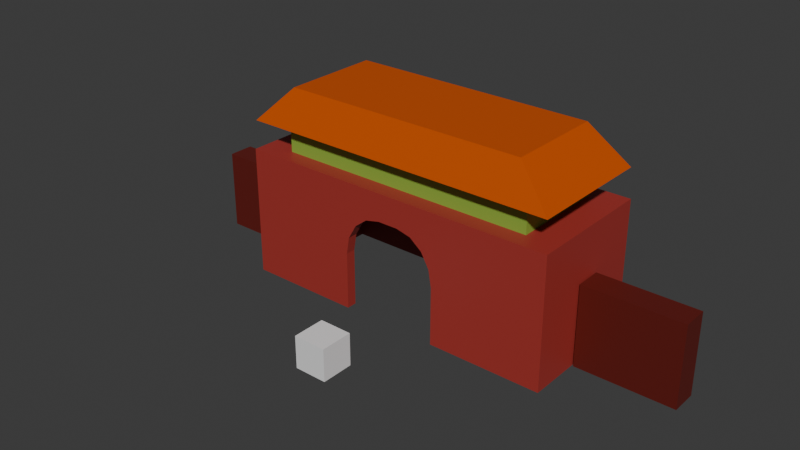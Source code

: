 # Source: temple-entrance.blend  (saved by Blender 4.4.32; exported with 4.5.12 LTS)
import bpy
from mathutils import Matrix  # noqa: F401  (used for matrix-valued properties, if any)

bpy.ops.wm.read_factory_settings(use_empty=True)
scene = bpy.context.scene
scene.name = 'Scene'

# ---- collections
col_collection = bpy.data.collections.new('Collection'); scene.collection.children.link(col_collection)

# ---- materials (node trees are filled in below, after node groups)
mat_material = bpy.data.materials.new('Material')
mat_material.alpha_threshold = 0.0
mat_material.roughness = 0.5
mat_material.line_color = (0.0, 0.0, 0.0, 1.0)
mat_material_001 = bpy.data.materials.new('Material.001')
mat_material_001.alpha_threshold = 0.0
mat_material_001.roughness = 0.5
mat_material_001.line_color = (0.0, 0.0, 0.0, 1.0)
mat_material_002 = bpy.data.materials.new('Material.002')
mat_material_002.alpha_threshold = 0.0
mat_material_002.roughness = 0.5
mat_material_002.line_color = (0.0, 0.0, 0.0, 1.0)
mat_material_004 = bpy.data.materials.new('Material.004')
mat_material_004.alpha_threshold = 0.0
mat_material_004.roughness = 0.5
mat_material_004.line_color = (0.0, 0.0, 0.0, 1.0)
mat_material_007 = bpy.data.materials.new('Material.007')
mat_material_007.alpha_threshold = 0.0
mat_material_007.roughness = 0.5
mat_material_007.line_color = (0.0, 0.0, 0.0, 1.0)

# ---- material node trees
mat_material.use_nodes = True; mat_material.node_tree.nodes.clear()
_N = mat_material.node_tree.nodes; _L = mat_material.node_tree.links
n0 = _N.new('ShaderNodeOutputMaterial'); n0.name = 'Material Output'; n0.location = (300, 300)
n1 = _N.new('ShaderNodeBsdfPrincipled'); n1.name = 'Principled BSDF'; n1.location = (10, 300)
n1.inputs[0].default_value = (0.3747, 0.03757, 0.03104, 1.0)
n1.inputs[3].default_value = 1.45
_L.new(n1.outputs[0], n0.inputs[0])
n0.is_active_output = True
mat_material_001.use_nodes = True; mat_material_001.node_tree.nodes.clear()
_N = mat_material_001.node_tree.nodes; _L = mat_material_001.node_tree.links
n0 = _N.new('ShaderNodeOutputMaterial'); n0.name = 'Material Output'; n0.location = (300, 300)
n1 = _N.new('ShaderNodeBsdfPrincipled'); n1.name = 'Principled BSDF'; n1.location = (10, 300)
n1.inputs[0].default_value = (0.2545, 0.4304, 0.05652, 1.0)
n1.inputs[3].default_value = 1.45
_L.new(n1.outputs[0], n0.inputs[0])
n0.is_active_output = True
mat_material_002.use_nodes = True; mat_material_002.node_tree.nodes.clear()
_N = mat_material_002.node_tree.nodes; _L = mat_material_002.node_tree.links
n0 = _N.new('ShaderNodeOutputMaterial'); n0.name = 'Material Output'; n0.location = (300, 300)
n1 = _N.new('ShaderNodeBsdfPrincipled'); n1.name = 'Principled BSDF'; n1.location = (10, 300)
n1.inputs[0].default_value = (0.5968, 0.084, 0.001137, 1.0)
n1.inputs[3].default_value = 1.45
_L.new(n1.outputs[0], n0.inputs[0])
n0.is_active_output = True
mat_material_004.use_nodes = True; mat_material_004.node_tree.nodes.clear()
_N = mat_material_004.node_tree.nodes; _L = mat_material_004.node_tree.links
n0 = _N.new('ShaderNodeOutputMaterial'); n0.name = 'Material Output'; n0.location = (300, 300)
n1 = _N.new('ShaderNodeBsdfPrincipled'); n1.name = 'Principled BSDF'; n1.location = (10, 300)
n1.inputs[0].default_value = (0.1243, 0.01178, 0.007996, 1.0)
n1.inputs[3].default_value = 1.45
_L.new(n1.outputs[0], n0.inputs[0])
n0.is_active_output = True
mat_material_007.use_nodes = True; mat_material_007.node_tree.nodes.clear()
_N = mat_material_007.node_tree.nodes; _L = mat_material_007.node_tree.links
n0 = _N.new('ShaderNodeOutputMaterial'); n0.name = 'Material Output'; n0.location = (300, 300)
n1 = _N.new('ShaderNodeBsdfPrincipled'); n1.name = 'Principled BSDF'; n1.location = (10, 300)
n1.inputs[0].default_value = (0.1243, 0.01178, 0.007996, 1.0)
n1.inputs[3].default_value = 1.45
_L.new(n1.outputs[0], n0.inputs[0])
n0.is_active_output = True

# ---- world
world_world = bpy.data.worlds.new('World'); scene.world = world_world
world_world.use_nodes = True; world_world.node_tree.nodes.clear()
_N = world_world.node_tree.nodes; _L = world_world.node_tree.links
n0 = _N.new('ShaderNodeOutputWorld'); n0.name = 'World Output'; n0.location = (300, 300)
n1 = _N.new('ShaderNodeBackground'); n1.name = 'Background'; n1.location = (10, 300)
n1.inputs[0].default_value = (0.05088, 0.05088, 0.05088, 1.0)
_L.new(n1.outputs[0], n0.inputs[0])
n0.is_active_output = True
world_world.color = (0.05088, 0.05088, 0.05088)
world_world.sun_shadow_jitter_overblur = 0.0

# ---- meshes
me_cube = bpy.data.meshes.new('Cube')
me_cube.from_pydata([(1.0, 1.0, 1.0), (0.8449, 0.8449, 0.6413), (1.0, 1.0, -1.0), (1.0, -1.0, 1.0), (0.8449, -0.8449, 0.6413), (1.0, -1.0, -1.0), (-1.0, 1.0, 1.0), (-0.8449, 0.8449, 0.6413), (-1.0, 1.0, -1.0), (-1.0, -1.0, 1.0), (-0.8449, -0.8449, 0.6413), (-1.0, -1.0, -1.0), (-0.2304, -1.0, 0.3751), (0.06246, -1.0, 0.578), (-0.06246, -1.0, 0.578), (-0.1534, -1.0, 0.5253), (0.3, -1.0, -0.1148), (0.2819, -1.0, 0.1503), (0.2304, -1.0, 0.3751), (0.1534, -1.0, 0.5253), (-0.3, -1.0, -1.0), (-0.3, -1.0, -0.1148), (0.3, -1.0, -1.0), (-0.2819, -1.0, 0.1503), (-0.3, 1.0, -1.0), (0.3, 1.0, -1.0), (-0.3, 1.0, -0.1148), (-0.2819, 1.0, 0.1503), (-0.2304, 1.0, 0.3751), (-0.1534, 1.0, 0.5253), (0.06246, 1.0, 0.578), (-0.06246, 1.0, 0.578), (0.2304, 1.0, 0.3751), (0.1534, 1.0, 0.5253), (0.2819, 1.0, 0.1503), (0.3, 1.0, -0.1148), (0.8449, 0.8449, -1.0), (0.3, 0.8449, -1.0), (0.8449, -0.8449, -1.0), (0.3, -0.8449, -1.0), (-0.8449, 0.8449, -1.0), (-0.8449, -0.8449, -1.0), (-0.3, -0.8449, -1.0), (-0.3, 0.8449, -1.0), (-0.3, -0.8449, -0.1148), (-0.3, 0.8449, -0.1148), (-0.06246, -0.8449, 0.578), (-0.06246, 0.8449, 0.578), (0.06246, -0.8449, 0.578), (0.06246, 0.8449, 0.578), (0.3, -0.8449, -0.1148), (0.3, 0.8449, -0.1148), (0.1534, -0.8449, 0.5253), (0.1534, 0.8449, 0.5253), (0.2304, -0.8449, 0.3751), (0.2304, 0.8449, 0.3751), (0.2819, -0.8449, 0.1503), (0.2819, 0.8449, 0.1503), (-0.1534, -0.8449, 0.5253), (-0.1534, 0.8449, 0.5253), (-0.2304, -0.8449, 0.3751), (-0.2304, 0.8449, 0.3751), (-0.2819, -0.8449, 0.1503), (-0.2819, 0.8449, 0.1503)], [], [(0, 6, 9, 3), (16, 22, 5, 3, 9, 11, 20, 21, 23, 12, 15, 14, 13, 19, 18, 17), (11, 9, 6, 8), (25, 2, 5, 22, 39, 38, 36, 37), (42, 20, 11, 8, 24, 43, 40, 41), (2, 0, 3, 5), (24, 8, 6, 0, 2, 25, 35, 34, 32, 33, 30, 31, 29, 28, 27, 26), (24, 26, 45, 43), (21, 20, 42, 44), (47, 31, 30, 49), (13, 14, 46, 48), (51, 35, 25, 37), (39, 22, 16, 50), (49, 30, 33, 53), (19, 13, 48, 52), (53, 33, 32, 55), (54, 18, 19, 52), (56, 17, 18, 54), (32, 34, 57, 55), (34, 35, 51, 57), (50, 16, 17, 56), (59, 29, 31, 47), (14, 15, 58, 46), (28, 29, 59, 61), (15, 12, 60, 58), (63, 27, 28, 61), (12, 23, 62, 60), (26, 27, 63, 45), (62, 23, 21, 44), (1, 4, 10, 7), (41, 10, 4, 38, 39, 50, 56, 54, 52, 48, 46, 58, 60, 62, 44, 42), (40, 7, 10, 41), (4, 1, 36, 38), (36, 1, 7, 40, 43, 45, 63, 61, 59, 47, 49, 53, 55, 57, 51, 37)])
_uv = me_cube.uv_layers.new(name='UVMap')
_uv.uv.foreach_set('vector', [0.625, 0.5, 0.875, 0.5, 0.875, 0.75, 0.625, 0.75, 0.4856, 0.8375, 0.375, 0.8375, 0.375, 0.75, 0.625, 0.75, 0.625, 1.0, 0.375, 1.0, 0.375, 0.9125, 0.4856, 0.9125, 0.5188, 0.9102, 0.5469, 0.9038, 0.5657, 0.8942, 0.5723, 0.8828, 0.5723, 0.8672, 0.5657, 0.8558, 0.5469, 0.8462, 0.5188, 0.8398, 0.375, 0.0, 0.625, 0.0, 0.625, 0.25, 0.375, 0.25, 0.2875, 0.5, 0.375, 0.5, 0.375, 0.75, 0.2875, 0.75, 0.2875, 0.7306, 0.3556, 0.7306, 0.3556, 0.5194, 0.2875, 0.5194, 0.2125, 0.7306, 0.2125, 0.75, 0.125, 0.75, 0.125, 0.5, 0.2125, 0.5, 0.2125, 0.5194, 0.1444, 0.5194, 0.1444, 0.7306, 0.375, 0.5, 0.625, 0.5, 0.625, 0.75, 0.375, 0.75, 0.375, 0.3375, 0.375, 0.25, 0.625, 0.25, 0.625, 0.5, 0.375, 0.5, 0.375, 0.4125, 0.4856, 0.4125, 0.5188, 0.4102, 0.5469, 0.4038, 0.5657, 0.3942, 0.5723, 0.3828, 0.5723, 0.3672, 0.5657, 0.3558, 0.5469, 0.3462, 0.5188, 0.3398, 0.4856, 0.3375, 0.3996, 0.2083, 0.526, 0.2083, 0.526, 0.1954, 0.3996, 0.1954, 0.526, 0.04167, 0.3996, 0.04167, 0.3996, 0.05459, 0.526, 0.05459, 0.776, 0.5546, 0.776, 0.5417, 0.724, 0.5417, 0.724, 0.5546, 0.724, 0.7083, 0.776, 0.7083, 0.776, 0.6954, 0.724, 0.6954, 0.526, 0.5546, 0.526, 0.5417, 0.3996, 0.5417, 0.3996, 0.5546, 0.3996, 0.6954, 0.3996, 0.7083, 0.526, 0.7083, 0.526, 0.6954, 0.724, 0.5546, 0.724, 0.5417, 0.6861, 0.5417, 0.6861, 0.5546, 0.6861, 0.7083, 0.724, 0.7083, 0.724, 0.6954, 0.6861, 0.6954, 0.6861, 0.5546, 0.6861, 0.5417, 0.625, 0.5417, 0.625, 0.5546, 0.625, 0.6954, 0.625, 0.7083, 0.6861, 0.7083, 0.6861, 0.6954, 0.5639, 0.6954, 0.5639, 0.7083, 0.625, 0.7083, 0.625, 0.6954, 0.625, 0.5417, 0.5639, 0.5417, 0.5639, 0.5546, 0.625, 0.5546, 0.5639, 0.5417, 0.526, 0.5417, 0.526, 0.5546, 0.5639, 0.5546, 0.526, 0.6954, 0.526, 0.7083, 0.5639, 0.7083, 0.5639, 0.6954, 0.8139, 0.5546, 0.8139, 0.5417, 0.776, 0.5417, 0.776, 0.5546, 0.776, 0.7083, 0.8139, 0.7083, 0.8139, 0.6954, 0.776, 0.6954, 0.875, 0.5417, 0.8139, 0.5417, 0.8139, 0.5546, 0.875, 0.5546, 0.8139, 0.7083, 0.875, 0.7083, 0.875, 0.6954, 0.8139, 0.6954, 0.5639, 0.1954, 0.5639, 0.2083, 0.625, 0.2083, 0.625, 0.1954, 0.625, 0.04167, 0.5639, 0.04167, 0.5639, 0.05459, 0.625, 0.05459, 0.526, 0.2083, 0.5639, 0.2083, 0.5639, 0.1954, 0.526, 0.1954, 0.5639, 0.05459, 0.5639, 0.04167, 0.526, 0.04167, 0.526, 0.05459, 0.625, 0.5, 0.625, 0.75, 0.875, 0.75, 0.875, 0.5, 0.4016, 1.0, 0.625, 1.0, 0.625, 0.75, 0.4016, 0.75, 0.4016, 0.8306, 0.5221, 0.8306, 0.5582, 0.8333, 0.5888, 0.8409, 0.6092, 0.8523, 0.6164, 0.8658, 0.6164, 0.8842, 0.6092, 0.8977, 0.5888, 0.9091, 0.5582, 0.9167, 0.5221, 0.9194, 0.4016, 0.9194, 0.4016, 0.25, 0.625, 0.25, 0.625, 0.0, 0.4016, 0.0, 0.625, 0.75, 0.625, 0.5, 0.4016, 0.5, 0.4016, 0.75, 0.4016, 0.5, 0.625, 0.5, 0.625, 0.25, 0.4016, 0.25, 0.4016, 0.3306, 0.5221, 0.3306, 0.5582, 0.3333, 0.5888, 0.3409, 0.6092, 0.3523, 0.6164, 0.3658, 0.6164, 0.3842, 0.6092, 0.3977, 0.5888, 0.4091, 0.5582, 0.4167, 0.5221, 0.4194, 0.4016, 0.4194])
me_cube.materials.append(mat_material)
me_cube.use_mirror_vertex_groups = False
me_cube.update()
me_cube_001 = bpy.data.meshes.new('Cube.001')
me_cube_001.from_pydata([(-1.0, -1.0, -1.0), (-1.0, -1.0, 1.0), (-1.0, 1.0, -1.0), (-1.0, 1.0, 1.0), (1.0, -1.0, -1.0), (1.0, -1.0, 1.0), (1.0, 1.0, -1.0), (1.0, 1.0, 1.0)], [], [(0, 1, 3, 2), (2, 3, 7, 6), (6, 7, 5, 4), (4, 5, 1, 0), (2, 6, 4, 0), (7, 3, 1, 5)])
_uv = me_cube_001.uv_layers.new(name='UVMap')
_uv.uv.foreach_set('vector', [0.375, 0.0, 0.625, 0.0, 0.625, 0.25, 0.375, 0.25, 0.375, 0.25, 0.625, 0.25, 0.625, 0.5, 0.375, 0.5, 0.375, 0.5, 0.625, 0.5, 0.625, 0.75, 0.375, 0.75, 0.375, 0.75, 0.625, 0.75, 0.625, 1.0, 0.375, 1.0, 0.125, 0.5, 0.375, 0.5, 0.375, 0.75, 0.125, 0.75, 0.625, 0.5, 0.875, 0.5, 0.875, 0.75, 0.625, 0.75])
me_cube_001.update()
me_cube_002 = bpy.data.meshes.new('Cube.002')
me_cube_002.from_pydata([(1.0, 1.0, 1.0), (1.0, 1.0, -1.0), (1.0, -1.0, 1.0), (1.0, -1.0, -1.0), (-1.0, 1.0, 1.0), (-1.0, 1.0, -1.0), (-1.0, -1.0, 1.0), (-1.0, -1.0, -1.0)], [], [(0, 4, 6, 2), (3, 2, 6, 7), (7, 6, 4, 5), (5, 1, 3, 7), (1, 0, 2, 3), (5, 4, 0, 1)])
_uv = me_cube_002.uv_layers.new(name='UVMap')
_uv.uv.foreach_set('vector', [0.625, 0.5, 0.875, 0.5, 0.875, 0.75, 0.625, 0.75, 0.375, 0.75, 0.625, 0.75, 0.625, 1.0, 0.375, 1.0, 0.375, 0.0, 0.625, 0.0, 0.625, 0.25, 0.375, 0.25, 0.125, 0.5, 0.375, 0.5, 0.375, 0.75, 0.125, 0.75, 0.375, 0.5, 0.625, 0.5, 0.625, 0.75, 0.375, 0.75, 0.375, 0.25, 0.625, 0.25, 0.625, 0.5, 0.375, 0.5])
me_cube_002.materials.append(mat_material_001)
me_cube_002.use_mirror_vertex_groups = False
me_cube_002.update()
me_cube_003 = bpy.data.meshes.new('Cube.003')
me_cube_003.from_pydata([(0.7698, 0.7698, 0.2464), (1.0, 1.0, -1.0), (0.7698, -0.7698, 0.2464), (1.0, -1.0, -1.0), (-0.7698, 0.7698, 0.2464), (-1.0, 1.0, -1.0), (-0.7698, -0.7698, 0.2464), (-1.0, -1.0, -1.0)], [], [(0, 4, 6, 2), (3, 2, 6, 7), (7, 6, 4, 5), (5, 1, 3, 7), (1, 0, 2, 3), (5, 4, 0, 1)])
_uv = me_cube_003.uv_layers.new(name='UVMap')
_uv.uv.foreach_set('vector', [0.625, 0.5, 0.875, 0.5, 0.875, 0.75, 0.625, 0.75, 0.375, 0.75, 0.625, 0.75, 0.625, 1.0, 0.375, 1.0, 0.375, 0.0, 0.625, 0.0, 0.625, 0.25, 0.375, 0.25, 0.125, 0.5, 0.375, 0.5, 0.375, 0.75, 0.125, 0.75, 0.375, 0.5, 0.625, 0.5, 0.625, 0.75, 0.375, 0.75, 0.375, 0.25, 0.625, 0.25, 0.625, 0.5, 0.375, 0.5])
me_cube_003.materials.append(mat_material_002)
me_cube_003.use_mirror_vertex_groups = False
me_cube_003.update()
me_cube_005 = bpy.data.meshes.new('Cube.005')
me_cube_005.from_pydata([(1.0, 1.0, 1.0), (1.0, 1.0, -1.0), (1.0, -1.0, 1.0), (1.0, -1.0, -1.0), (-1.0, 1.0, 1.0), (-1.0, 1.0, -1.0), (-1.0, -1.0, 1.0), (-1.0, -1.0, -1.0)], [], [(0, 4, 6, 2), (3, 2, 6, 7), (7, 6, 4, 5), (5, 1, 3, 7), (1, 0, 2, 3), (5, 4, 0, 1)])
_uv = me_cube_005.uv_layers.new(name='UVMap')
_uv.uv.foreach_set('vector', [0.625, 0.5, 0.875, 0.5, 0.875, 0.75, 0.625, 0.75, 0.375, 0.75, 0.625, 0.75, 0.625, 1.0, 0.375, 1.0, 0.375, 0.0, 0.625, 0.0, 0.625, 0.25, 0.375, 0.25, 0.125, 0.5, 0.375, 0.5, 0.375, 0.75, 0.125, 0.75, 0.375, 0.5, 0.625, 0.5, 0.625, 0.75, 0.375, 0.75, 0.375, 0.25, 0.625, 0.25, 0.625, 0.5, 0.375, 0.5])
me_cube_005.materials.append(mat_material_004)
me_cube_005.use_mirror_vertex_groups = False
me_cube_005.update()
me_cube_008 = bpy.data.meshes.new('Cube.008')
me_cube_008.from_pydata([(1.0, 1.0, 1.0), (1.0, 1.0, -1.0), (1.0, -1.0, 1.0), (1.0, -1.0, -1.0), (-1.0, 1.0, 1.0), (-1.0, 1.0, -1.0), (-1.0, -1.0, 1.0), (-1.0, -1.0, -1.0)], [], [(0, 4, 6, 2), (3, 2, 6, 7), (7, 6, 4, 5), (5, 1, 3, 7), (1, 0, 2, 3), (5, 4, 0, 1)])
_uv = me_cube_008.uv_layers.new(name='UVMap')
_uv.uv.foreach_set('vector', [0.625, 0.5, 0.875, 0.5, 0.875, 0.75, 0.625, 0.75, 0.375, 0.75, 0.625, 0.75, 0.625, 1.0, 0.375, 1.0, 0.375, 0.0, 0.625, 0.0, 0.625, 0.25, 0.375, 0.25, 0.125, 0.5, 0.375, 0.5, 0.375, 0.75, 0.125, 0.75, 0.375, 0.5, 0.625, 0.5, 0.625, 0.75, 0.375, 0.75, 0.375, 0.25, 0.625, 0.25, 0.625, 0.5, 0.375, 0.5])
me_cube_008.materials.append(mat_material_007)
me_cube_008.use_mirror_vertex_groups = False
me_cube_008.update()

# ---- objects
ob_cube = bpy.data.objects.new('Cube', me_cube)
ob_cube_001_noimp = bpy.data.objects.new('Cube.001-noimp', me_cube_001)
ob_cube_002 = bpy.data.objects.new('Cube.002', me_cube_002)
ob_cube_003 = bpy.data.objects.new('Cube.003', me_cube_003)
ob_cube_005 = bpy.data.objects.new('Cube.005', me_cube_005)
ob_cube_001 = bpy.data.objects.new('Cube.001', me_cube_008)

# ---- transforms, parenting, visibility, modifiers, constraints
ob_cube.location = (0.0, 0.0, 4.0)
ob_cube.scale = (10.0, 4.0, 4.0)
ob_cube.lock_rotations_4d = False
ob_cube.empty_display_type = 'ARROWS'
ob_cube.lineart.crease_threshold = 0.0
ob_cube_001_noimp.location = (0.0, -9.246, 1.0)
ob_cube_002.location = (0.0, 0.0, 9.423)
ob_cube_002.scale = (8.079, 2.957, 1.882)
ob_cube_002.lock_rotations_4d = False
ob_cube_002.empty_display_type = 'ARROWS'
ob_cube_002.lineart.crease_threshold = 0.0
ob_cube_003.location = (0.0, 0.0, 11.61)
ob_cube_003.scale = (9.852, 3.941, 1.809)
ob_cube_003.lock_rotations_4d = False
ob_cube_003.empty_display_type = 'ARROWS'
ob_cube_003.lineart.crease_threshold = 0.0
ob_cube_005.location = (13.09, 0.0, 2.5)
ob_cube_005.scale = (3.0, 0.8, 2.5)
ob_cube_005.lock_rotations_4d = False
ob_cube_005.empty_display_type = 'ARROWS'
ob_cube_005.lineart.crease_threshold = 0.0
ob_cube_001.location = (-12.8, 0.0, 2.5)
ob_cube_001.scale = (3.0, 0.8, 2.5)
ob_cube_001.lock_rotations_4d = False
ob_cube_001.empty_display_type = 'ARROWS'
ob_cube_001.lineart.crease_threshold = 0.0

# ---- collection membership
col_collection.objects.link(ob_cube)
col_collection.objects.link(ob_cube_001_noimp)
col_collection.objects.link(ob_cube_002)
col_collection.objects.link(ob_cube_003)
col_collection.objects.link(ob_cube_005)
col_collection.objects.link(ob_cube_001)

# ---- scene / render settings (as saved in the file)
scene.frame_start = 1; scene.frame_end = 250; scene.frame_set(1)
scene.render.engine = 'BLENDER_EEVEE_NEXT'
bpy.context.view_layer.update()

# ---- added for rendering (the .blend has no active camera and no usable light): camera, sun
cam_auto = bpy.data.cameras.new('AutoCamera')
cam_auto.lens = 50.0
cam_auto.sensor_width = 36.0
cam_auto.clip_end = 1000.0
ob_auto_camera = bpy.data.objects.new('AutoCamera', cam_auto)
scene.collection.objects.link(ob_auto_camera)
ob_auto_camera.location = (34.3338, -44.1524, 33.3831)
ob_auto_camera.rotation_euler = (1.09748, -7.21219e-08, 0.694738)
scene.camera = ob_auto_camera
light_auto_sun = bpy.data.lights.new('AutoSun', 'SUN')
light_auto_sun.energy = 3.0
light_auto_sun.angle = 0.0523599
ob_auto_sun = bpy.data.objects.new('AutoSun', light_auto_sun)
scene.collection.objects.link(ob_auto_sun)
ob_auto_sun.rotation_euler = (0.872665, 0.174533, 0.523599)
bpy.context.view_layer.update()
